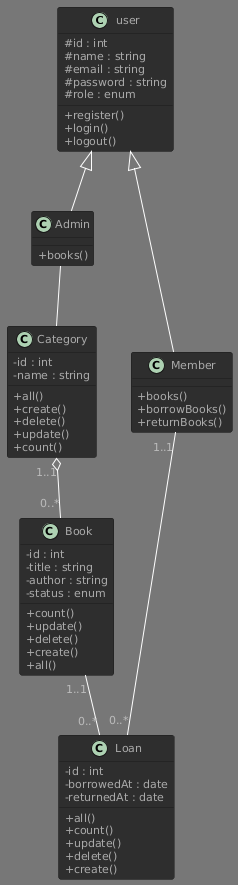

The diagram above was rendered by PlantUML. Its source (embedded in the PNG):
@startuml
!theme reddress-darkgreen
skinparam classAttributeIconSize 0

class user {
  # id : int
  # name : string
  # email : string
  # password : string
  # role : enum
  + register()
  + login()
  + logout()
}

class Admin {
  + books()
}

class Member {
  + books()
  + borrowBooks()
  + returnBooks()
}

class Category {
  - id : int
  - name : string
  + all()
  + create()
  + delete()
  + update()
  + count()
}

class Book {
  - id : int
  - title : string
  - author : string
  - status : enum
  ' The association below implies the category link
  ' - category : Category
  + count()
  + update()
  + delete()
  + create()
  + all()
}

class Loan {
  - id : int
  ' The associations below imply loaner and book links
  ' - loaner : Member
  ' - book : Book
  - borrowedAt : date
  - returnedAt : date
  + all()
  + count()
  + update()
  + delete()
  + create()
}

' Inheritance
user <|-- Admin
user <|-- Member

' Associations
Admin -- Category
Category "1..1" o-- "0..*" Book
Book "1..1" -- "0..*" Loan
Member "1..1" -- "0..*" Loan
@enduml